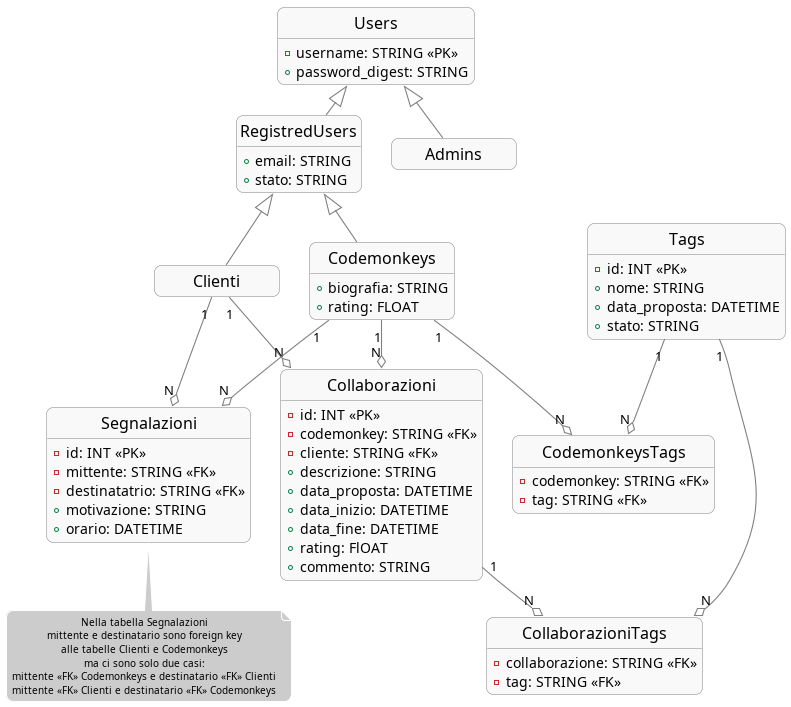

The diagram above was rendered by PlantUML. Its source (embedded in the PNG):
@startuml
!include style/er.plantuml

!define ENTITY entity

!define PRIMARY_KEY PK
!define FOREIGN_KEY FK

ENTITY Users {
  - username: STRING <<PRIMARY_KEY>>
  + password_digest: STRING
}

ENTITY RegistredUsers{
  + email: STRING
  + stato: STRING
}

ENTITY Codemonkeys {
  + biografia: STRING
  + rating: FLOAT
}

ENTITY Clienti {
}

ENTITY Admins {
}

ENTITY Collaborazioni {
  - id: INT <<PRIMARY_KEY>>
  - codemonkey: STRING <<FOREIGN_KEY>>
  - cliente: STRING <<FOREIGN_KEY>>
  + descrizione: STRING
  + data_proposta: DATETIME
  + data_inizio: DATETIME
  + data_fine: DATETIME
  + rating: FlOAT
  + commento: STRING
}

ENTITY Tags {
  - id: INT <<PRIMARY_KEY>>
  + nome: STRING
  + data_proposta: DATETIME
  + stato: STRING
}

ENTITY CodemonkeysTags {
  - codemonkey: STRING <<FOREIGN_KEY>>
  - tag: STRING <<FOREIGN_KEY>>
}

ENTITY CollaborazioniTags {
  - collaborazione: STRING <<FOREIGN_KEY>>
  - tag: STRING <<FOREIGN_KEY>>
}

ENTITY Segnalazioni {
  - id: INT <<PRIMARY_KEY>>
  - mittente: STRING <<FOREIGN_KEY>>
  - destinatatrio: STRING <<FOREIGN_KEY>>
  + motivazione: STRING
  + orario: DATETIME
}

note bottom of Segnalazioni
  Nella tabella Segnalazioni
  mittente e destinatario sono foreign key
  alle tabelle Clienti e Codemonkeys
  ma ci sono solo due casi:
  mittente <<FK>> Codemonkeys e destinatario <<FK>> Clienti
  mittente <<FK>> Clienti e destinatario <<FK>> Codemonkeys
end note


Users <|-- RegistredUsers
Users <|-- Admins
RegistredUsers <|-- Codemonkeys
RegistredUsers <|-- Clienti

Codemonkeys "1" --o "N" Collaborazioni
Clienti "1" --o "N" Collaborazioni

Codemonkeys "1" --o "N" CodemonkeysTags
Tags "1" --o "N" CodemonkeysTags

Collaborazioni "1" --o "N" CollaborazioniTags
Tags "1" --o "N" CollaborazioniTags

Codemonkeys "1" --o "N" Segnalazioni
Clienti "1" --o "N" Segnalazioni

@enduml